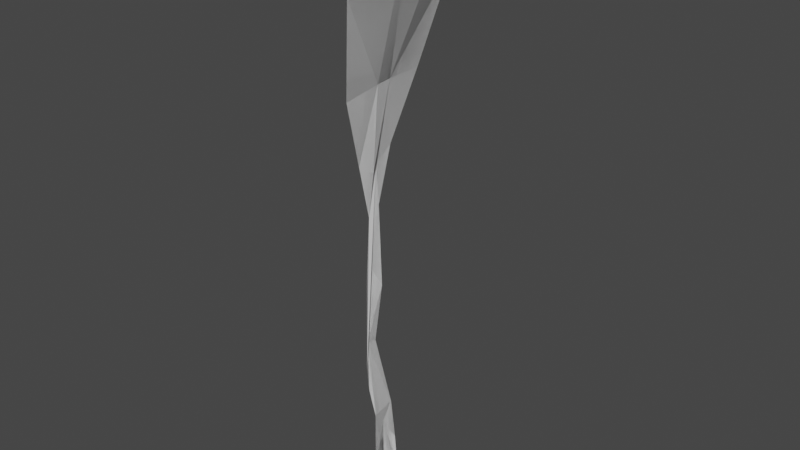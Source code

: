 # Source: Plant_A.blend  (saved by Blender 3.6.11; exported with 4.5.12 LTS)
import bpy
from mathutils import Matrix  # noqa: F401  (used for matrix-valued properties, if any)

bpy.ops.wm.read_factory_settings(use_empty=True)
scene = bpy.context.scene
scene.name = 'Scene'

# ---- collections
col_collection = bpy.data.collections.new('Collection'); scene.collection.children.link(col_collection)

# ---- world
world_world = bpy.data.worlds.new('World'); scene.world = world_world
world_world.use_nodes = True; world_world.node_tree.nodes.clear()
_N = world_world.node_tree.nodes; _L = world_world.node_tree.links
n0 = _N.new('ShaderNodeOutputWorld'); n0.name = 'World Output'; n0.location = (300, 300)
n1 = _N.new('ShaderNodeBackground'); n1.name = 'Background'; n1.location = (10, 300)
n1.inputs[0].default_value = (0.05088, 0.05088, 0.05088, 1.0)
_L.new(n1.outputs[0], n0.inputs[0])
n0.is_active_output = True
world_world.color = (0.05088, 0.05088, 0.05088)
world_world.use_sun_shadow = False
world_world.sun_shadow_jitter_overblur = 0.0

# ---- meshes
me_plant_a = bpy.data.meshes.new('Plant A')
me_plant_a.from_pydata([(-8.919, -1.049, -1.449), (1.0, -1.0, 0.0), (-0.6002, 0.6943, -0.3033), (1.0, 1.0, 0.0), (-5.463, 0.9145, -1.028), (-1.197, -1.234, -0.6067), (-2.728, 0.8196, -0.6067), (-4.214, 0.06085, -1.028), (-5.145, -0.7122, -1.028), (-40.45, 2.499, 2.788), (-7.137, -0.8662, -1.449), (-10.49, -0.3063, -2.019), (-15.56, -0.6952, -1.664), (-10.3, 0.493, -2.032), (-16.15, 0.338, -2.457), (-40.56, -1.561, 2.855), (-14.49, 0.8782, -1.738), (-23.04, -0.1213, -1.483), (-23.24, 0.7112, -2.015), (-19.77, -0.07543, -1.945), (-20.44, 0.7655, -1.851), (-28.83, 0.06846, -1.231), (-23.6, -0.9462, -1.937), (-28.94, 1.145, -1.196), (-24.31, 1.85, -1.784), (-28.42, -2.579, -1.357), (-29.02, 3.753, -1.17), (-35.27, -4.13, 0.2997), (-35.48, 4.972, 0.4024)], [], [(4, 6, 7), (6, 2, 3, 1, 5, 7), (7, 5, 8), (26, 24, 23), (13, 4, 7, 8, 10, 11), (16, 13, 11, 14), (15, 9, 23, 21), (20, 16, 14, 18), (19, 22, 21, 17), (24, 20, 18, 23), (22, 25, 21), (23, 18, 17, 21), (25, 27, 21), (27, 15, 21), (23, 9, 28), (28, 26, 23), (12, 19, 17, 18, 14, 11, 10, 0)])
_uv = me_plant_a.uv_layers.new(name='UVMap')
_uv.uv.foreach_set('vector', [0.0, 0.5928, 0.0, 0.7683, 0.1948, 0.3572, 0.0, 0.7683, 0.0, 1.0, 1.0, 1.0, 1.0, 0.0, 0.4902, 0.0, 0.1948, 0.3572, 0.1948, 0.3572, 0.4902, 0.0, 0.2918, 0.0, 0.0, 0.304, 0.0, 0.3044, 0.001884, 0.3, 0.0, 0.4241, 0.0, 0.5928, 0.1948, 0.3572, 0.2918, 0.0, 0.1584, 0.0, 0.07457, 0.1607, 0.0, 0.3712, 0.0, 0.4241, 0.07457, 0.1607, 0.04151, 0.2241, 0.0, 0.1908, 0.0, 0.3037, 0.001884, 0.3, 0.001793, 0.1922, 0.0, 0.3087, 0.0, 0.3712, 0.04151, 0.2241, 0.004491, 0.295, 0.0, 0.1825, 0.0, 0.1896, 0.001793, 0.1922, 0.003636, 0.1937, 0.0, 0.3044, 0.0, 0.3087, 0.004491, 0.295, 0.001884, 0.3, 0.0, 0.1896, 0.0, 0.1902, 0.001793, 0.1922, 0.001884, 0.3, 0.004491, 0.295, 0.003636, 0.1937, 0.001793, 0.1922, 0.0, 0.1902, 0.0, 0.1905, 0.001793, 0.1922, 0.0, 0.1905, 0.0, 0.1908, 0.001793, 0.1922, 0.001884, 0.3, 0.0, 0.3037, 0.0, 0.3038, 0.0, 0.3038, 0.0, 0.304, 0.001884, 0.3, 0.0, 0.1038, 0.0, 0.1825, 0.003636, 0.1937, 0.004491, 0.295, 0.04151, 0.2241, 0.07457, 0.1607, 0.1584, 0.0, 0.0, 0.0])
me_plant_a.update()
me_plant_a_006 = bpy.data.meshes.new('Plant A.006')
me_plant_a_006.from_pydata([(-8.919, -1.049, -1.449), (1.0, -1.0, 0.0), (-0.6002, 0.6943, -0.3033), (1.0, 1.0, 0.0), (-5.463, 0.9145, -1.028), (-1.197, -1.234, -0.6067), (-2.728, 0.8196, -0.6067), (-4.214, 0.06085, -1.028), (-5.145, -0.7122, -1.028), (-40.45, 2.499, 2.788), (-7.137, -0.8662, -1.449), (-10.49, -0.3063, -2.019), (-15.56, -0.6952, -1.664), (-10.3, 0.493, -2.032), (-16.15, 0.338, -2.457), (-40.56, -1.561, 2.855), (-14.49, 0.8782, -1.738), (-23.04, -0.1213, -1.483), (-23.24, 0.7112, -2.015), (-19.77, -0.07543, -1.945), (-20.44, 0.7655, -1.851), (-28.83, 0.06846, -1.231), (-23.6, -0.9462, -1.937), (-28.94, 1.145, -1.196), (-24.31, 1.85, -1.784), (-28.42, -2.579, -1.357), (-29.02, 3.753, -1.17), (-35.27, -4.13, 0.2997), (-35.48, 4.972, 0.4024)], [], [(4, 7, 6), (6, 7, 5, 1, 3, 2), (7, 8, 5), (26, 23, 24), (13, 11, 10, 8, 7, 4), (16, 14, 11, 13), (15, 21, 23, 9), (20, 18, 14, 16), (19, 17, 21, 22), (24, 23, 18, 20), (22, 21, 25), (23, 21, 17, 18), (25, 21, 27), (27, 21, 15), (23, 28, 9), (28, 23, 26), (12, 0, 10, 11, 14, 18, 17, 19)])
_uv = me_plant_a_006.uv_layers.new(name='UVMap')
_uv.uv.foreach_set('vector', [0.0, 0.5928, 0.1948, 0.3572, 0.0, 0.7683, 0.0, 0.7683, 0.1948, 0.3572, 0.4902, 0.0, 1.0, 0.0, 1.0, 1.0, 0.0, 1.0, 0.1948, 0.3572, 0.2918, 0.0, 0.4902, 0.0, 0.0, 0.304, 0.001884, 0.3, 0.0, 0.3044, 0.0, 0.4241, 0.07457, 0.1607, 0.1584, 0.0, 0.2918, 0.0, 0.1948, 0.3572, 0.0, 0.5928, 0.0, 0.3712, 0.04151, 0.2241, 0.07457, 0.1607, 0.0, 0.4241, 0.0, 0.1908, 0.001793, 0.1922, 0.001884, 0.3, 0.0, 0.3037, 0.0, 0.3087, 0.004491, 0.295, 0.04151, 0.2241, 0.0, 0.3712, 0.0, 0.1825, 0.003636, 0.1937, 0.001793, 0.1922, 0.0, 0.1896, 0.0, 0.3044, 0.001884, 0.3, 0.004491, 0.295, 0.0, 0.3087, 0.0, 0.1896, 0.001793, 0.1922, 0.0, 0.1902, 0.001884, 0.3, 0.001793, 0.1922, 0.003636, 0.1937, 0.004491, 0.295, 0.0, 0.1902, 0.001793, 0.1922, 0.0, 0.1905, 0.0, 0.1905, 0.001793, 0.1922, 0.0, 0.1908, 0.001884, 0.3, 0.0, 0.3038, 0.0, 0.3037, 0.0, 0.3038, 0.001884, 0.3, 0.0, 0.304, 0.0, 0.1038, 0.0, 0.0, 0.1584, 0.0, 0.07457, 0.1607, 0.04151, 0.2241, 0.004491, 0.295, 0.003636, 0.1937, 0.0, 0.1825])
me_plant_a_006.update()

# ---- objects
ob_plant_a = bpy.data.objects.new('Plant A', me_plant_a)
ob_plant_a_001 = bpy.data.objects.new('Plant A.001', me_plant_a_006)

# ---- transforms, parenting, visibility, modifiers, constraints
ob_plant_a.location = (0.0, 0.0, 1.0)
ob_plant_a.rotation_euler = (0.0, 1.571, 0.0)
ob_plant_a_001.location = (0.0, 0.0, 1.0)
ob_plant_a_001.rotation_euler = (0.0, 1.571, 0.0)

# ---- collection membership
col_collection.objects.link(ob_plant_a)
col_collection.objects.link(ob_plant_a_001)

# ---- scene / render settings (as saved in the file)
scene.frame_start = 1; scene.frame_end = 250; scene.frame_set(1)
scene.render.engine = 'BLENDER_EEVEE_NEXT'
scene.cycles.sampling_pattern = 'TABULATED_SOBOL'
scene.view_settings.view_transform = 'Filmic'
bpy.context.view_layer.update()

# ---- added for rendering (the .blend has no active camera and no usable light): camera, sun
cam_auto = bpy.data.cameras.new('AutoCamera')
cam_auto.lens = 50.0
cam_auto.sensor_width = 36.0
cam_auto.clip_end = 1000.0
ob_auto_camera = bpy.data.objects.new('AutoCamera', cam_auto)
scene.collection.objects.link(ob_auto_camera)
ob_auto_camera.location = (39.8703, -47.1844, 52.5178)
ob_auto_camera.rotation_euler = (1.09748, -7.21219e-08, 0.694738)
scene.camera = ob_auto_camera
light_auto_sun = bpy.data.lights.new('AutoSun', 'SUN')
light_auto_sun.energy = 3.0
light_auto_sun.angle = 0.0523599
ob_auto_sun = bpy.data.objects.new('AutoSun', light_auto_sun)
scene.collection.objects.link(ob_auto_sun)
ob_auto_sun.rotation_euler = (0.872665, 0.174533, 0.523599)
bpy.context.view_layer.update()
